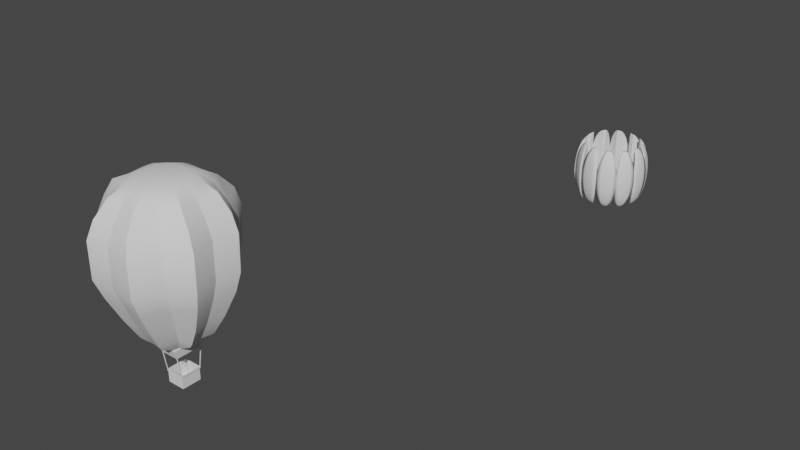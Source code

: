 # Source: Luchtbalon.blend  (saved by Blender 3.6.11; exported with 4.5.12 LTS)
import bpy
from mathutils import Matrix  # noqa: F401  (used for matrix-valued properties, if any)

bpy.ops.wm.read_factory_settings(use_empty=True)
scene = bpy.context.scene
scene.name = 'Scene'

# ---- collections
col_collection = bpy.data.collections.new('Collection'); scene.collection.children.link(col_collection)

# ---- world
world_world = bpy.data.worlds.new('World'); scene.world = world_world
world_world.use_nodes = True; world_world.node_tree.nodes.clear()
_N = world_world.node_tree.nodes; _L = world_world.node_tree.links
n0 = _N.new('ShaderNodeOutputWorld'); n0.name = 'World Output'; n0.location = (300, 300)
n1 = _N.new('ShaderNodeBackground'); n1.name = 'Background'; n1.location = (10, 300)
n1.inputs[0].default_value = (0.05088, 0.05088, 0.05088, 1.0)
_L.new(n1.outputs[0], n0.inputs[0])
n0.is_active_output = True
world_world.color = (0.05088, 0.05088, 0.05088)
world_world.use_sun_shadow = False
world_world.sun_shadow_jitter_overblur = 0.0

# ---- meshes
me_cube_001 = bpy.data.meshes.new('Cube.001')
me_cube_001.from_pydata([(-0.5676, -1.09, -1.114), (-0.5676, -1.09, 0.8258), (-0.5676, 1.09, -1.114), (-0.5676, 1.09, 0.8258), (0.5974, -1.09, -1.114), (0.5974, -1.09, 0.8258), (0.5974, 1.09, -1.114), (0.5974, 1.09, 0.8258), (-0.5676, -1.09, 1.099), (-0.5676, 1.09, 1.099), (0.5974, 1.09, 1.099), (0.5974, -1.09, 1.099), (0.5974, -1.157, 0.8258), (-0.5676, -1.157, 0.8258), (0.5974, -1.157, 1.099), (-0.5676, -1.157, 1.099), (-0.5676, 1.157, 0.8258), (0.5974, 1.157, 0.8258), (-0.5676, 1.157, 1.099), (0.5974, 1.157, 1.099), (0.6359, 1.09, 0.8258), (0.6359, -1.09, 0.8258), (0.6359, 1.09, 1.099), (0.6359, -1.09, 1.099), (-0.5999, -1.09, 0.8258), (-0.5999, 1.09, 0.8258), (-0.5999, -1.09, 1.099), (-0.5999, 1.09, 1.099), (0.6361, -1.09, 1.099), (0.6361, -1.09, 0.8258), (0.6361, -1.157, 1.099), (0.6361, -1.157, 0.8258), (0.6359, 1.09, 0.8258), (0.6359, 1.09, 1.099), (0.6359, 1.157, 0.8258), (0.6359, 1.157, 1.099), (-0.5999, 1.09, 1.099), (-0.5999, 1.09, 0.8258), (-0.5999, 1.157, 1.099), (-0.5999, 1.157, 0.8258), (-0.5997, -1.09, 0.8258), (-0.5997, -1.09, 1.099), (-0.5997, -1.157, 0.8258), (-0.5997, -1.157, 1.099), (0.5974, -1.429, 4.395), (0.5974, -1.517, 4.395), (-0.5676, -1.429, 4.395), (-0.5676, -1.517, 4.395), (-0.5676, 1.429, 4.395), (-0.5676, 1.517, 4.395), (0.5974, 1.429, 4.395), (0.5974, 1.517, 4.395), (0.6361, -1.429, 4.395), (0.6361, -1.517, 4.395), (0.6359, 1.429, 4.395), (0.6359, 1.517, 4.395), (-0.5999, 1.429, 4.395), (-0.5999, 1.517, 4.395), (-0.5997, -1.429, 4.395), (-0.5997, -1.517, 4.395), (-0.6775, -1.848, 5.927), (0.7138, -1.848, 5.927), (0.7136, 1.848, 5.927), (-0.6777, 1.848, 5.927)], [], [(2, 6, 4, 0), (10, 11, 23, 22), (8, 9, 27, 26), (5, 11, 28, 29), (43, 15, 47, 59), (13, 12, 14, 15), (11, 8, 15, 14), (1, 5, 12, 13), (13, 15, 43, 42), (17, 16, 18, 19), (9, 10, 19, 18), (7, 3, 16, 17), (35, 19, 51, 55), (21, 20, 22, 23), (5, 7, 20, 21), (11, 5, 21, 23), (7, 10, 22, 20), (25, 24, 26, 27), (9, 3, 25, 27), (3, 1, 24, 25), (1, 8, 26, 24), (29, 28, 30, 31), (18, 38, 57, 49), (14, 12, 31, 30), (12, 5, 29, 31), (33, 32, 34, 35), (17, 19, 35, 34), (7, 17, 34, 32), (10, 7, 32, 33), (37, 36, 38, 39), (3, 9, 36, 37), (16, 3, 37, 39), (18, 16, 39, 38), (41, 40, 42, 43), (10, 33, 54, 50), (8, 1, 40, 41), (1, 13, 42, 40), (6, 7, 5, 4), (2, 0, 1, 3), (0, 4, 5, 1), (2, 3, 7, 6), (57, 56, 58, 59), (50, 54, 56, 48), (46, 58, 52, 44), (14, 30, 53, 45), (36, 9, 48, 56), (8, 41, 58, 46), (11, 14, 45, 44), (30, 28, 52, 53), (9, 18, 49, 48), (33, 35, 55, 54), (38, 36, 56, 57), (15, 8, 46, 47), (41, 43, 59, 58), (28, 11, 44, 52), (19, 10, 50, 51), (59, 47, 45, 53), (47, 46, 44, 45), (55, 51, 49, 57), (51, 50, 48, 49), (59, 53, 61, 60), (54, 55, 53, 52), (57, 59, 60, 63), (60, 61, 62, 63), (53, 55, 62, 61), (55, 57, 63, 62), (56, 58, 52, 54), (1, 8, 9, 3), (9, 3, 7, 10), (10, 7, 5, 11), (11, 5, 1, 8)])
_uv = me_cube_001.uv_layers.new(name='UVMap')
_uv.uv.foreach_set('vector', [0.125, 0.5, 0.375, 0.5, 0.375, 0.75, 0.125, 0.75, 0.625, 0.5, 0.625, 0.75, 0.625, 0.75, 0.625, 0.5, 0.875, 0.75, 0.875, 0.5, 0.875, 0.5, 0.875, 0.75, 0.625, 0.75, 0.625, 0.75, 0.625, 0.75, 0.625, 0.75, 0.625, 1.0, 0.625, 1.0, 0.625, 1.0, 0.625, 1.0, 0.625, 1.0, 0.625, 0.75, 0.625, 0.75, 0.625, 1.0, 0.625, 0.75, 0.875, 0.75, 0.875, 0.75, 0.625, 0.75, 0.625, 1.0, 0.625, 0.75, 0.625, 0.75, 0.625, 1.0, 0.625, 1.0, 0.625, 1.0, 0.625, 1.0, 0.625, 1.0, 0.625, 0.5, 0.625, 0.25, 0.625, 0.25, 0.625, 0.5, 0.875, 0.5, 0.625, 0.5, 0.625, 0.5, 0.875, 0.5, 0.625, 0.5, 0.625, 0.25, 0.625, 0.25, 0.625, 0.5, 0.625, 0.5, 0.625, 0.5, 0.625, 0.5, 0.625, 0.5, 0.625, 0.75, 0.625, 0.5, 0.625, 0.5, 0.625, 0.75, 0.625, 0.75, 0.625, 0.5, 0.625, 0.5, 0.625, 0.75, 0.625, 0.75, 0.625, 0.75, 0.625, 0.75, 0.625, 0.75, 0.625, 0.5, 0.625, 0.5, 0.625, 0.5, 0.625, 0.5, 0.625, 0.25, 0.625, 0.0, 0.625, 0.0, 0.625, 0.25, 0.625, 0.25, 0.625, 0.25, 0.625, 0.25, 0.625, 0.25, 0.625, 0.25, 0.625, 0.0, 0.625, 0.0, 0.625, 0.25, 0.625, 0.0, 0.625, 0.0, 0.625, 0.0, 0.625, 0.0, 0.625, 0.75, 0.625, 0.75, 0.625, 0.75, 0.625, 0.75, 0.625, 0.25, 0.625, 0.25, 0.625, 0.25, 0.625, 0.25, 0.625, 0.75, 0.625, 0.75, 0.625, 0.75, 0.625, 0.75, 0.625, 0.75, 0.625, 0.75, 0.625, 0.75, 0.625, 0.75, 0.625, 0.5, 0.625, 0.5, 0.625, 0.5, 0.625, 0.5, 0.625, 0.5, 0.625, 0.5, 0.625, 0.5, 0.625, 0.5, 0.625, 0.5, 0.625, 0.5, 0.625, 0.5, 0.625, 0.5, 0.625, 0.5, 0.625, 0.5, 0.625, 0.5, 0.625, 0.5, 0.625, 0.25, 0.625, 0.25, 0.625, 0.25, 0.625, 0.25, 0.625, 0.25, 0.625, 0.25, 0.625, 0.25, 0.625, 0.25, 0.625, 0.25, 0.625, 0.25, 0.625, 0.25, 0.625, 0.25, 0.625, 0.25, 0.625, 0.25, 0.625, 0.25, 0.625, 0.25, 0.625, 0.0, 0.625, 0.0, 0.625, 0.0, 0.625, 0.0, 0.625, 0.5, 0.625, 0.5, 0.625, 0.5, 0.625, 0.5, 0.625, 0.0, 0.625, 0.0, 0.625, 0.0, 0.625, 0.0, 0.625, 1.0, 0.625, 1.0, 0.625, 1.0, 0.625, 1.0, 0.375, 0.5, 0.625, 0.5, 0.625, 0.75, 0.375, 0.75, 0.125, 0.5, 0.375, 1.0, 0.625, 0.0, 0.625, 0.25, 0.125, 0.75, 0.375, 0.75, 0.625, 0.75, 0.625, 1.0, 0.125, 0.5, 0.625, 0.25, 0.625, 0.5, 0.375, 0.5, 0.625, 0.25, 0.625, 0.25, 0.625, 0.0, 0.625, 0.0, 0.625, 0.5, 0.625, 0.5, 0.625, 0.25, 0.625, 0.25, 0.625, 0.0, 0.625, 0.0, 0.625, 0.75, 0.625, 0.75, 0.625, 0.75, 0.625, 0.75, 0.625, 0.75, 0.625, 0.75, 0.625, 0.25, 0.625, 0.25, 0.625, 0.25, 0.625, 0.25, 0.625, 0.0, 0.625, 0.0, 0.625, 0.0, 0.625, 0.0, 0.625, 0.75, 0.625, 0.75, 0.625, 0.75, 0.625, 0.75, 0.625, 0.75, 0.625, 0.75, 0.625, 0.75, 0.625, 0.75, 0.875, 0.5, 0.875, 0.5, 0.875, 0.5, 0.875, 0.5, 0.625, 0.5, 0.625, 0.5, 0.625, 0.5, 0.625, 0.5, 0.625, 0.25, 0.625, 0.25, 0.625, 0.25, 0.625, 0.25, 0.875, 0.75, 0.875, 0.75, 0.875, 0.75, 0.875, 0.75, 0.625, 0.0, 0.625, 0.0, 0.625, 0.0, 0.625, 0.0, 0.625, 0.75, 0.625, 0.75, 0.625, 0.75, 0.625, 0.75, 0.625, 0.5, 0.625, 0.5, 0.625, 0.5, 0.625, 0.5, 0.625, 1.0, 0.625, 1.0, 0.625, 0.75, 0.625, 0.75, 0.875, 0.75, 0.875, 0.75, 0.625, 0.75, 0.625, 0.75, 0.625, 0.5, 0.625, 0.5, 0.625, 0.25, 0.625, 0.25, 0.625, 0.5, 0.625, 0.5, 0.875, 0.5, 0.875, 0.5, 0.625, 1.0, 0.625, 0.75, 0.625, 0.75, 0.625, 1.0, 0.625, 0.5, 0.625, 0.5, 0.625, 0.75, 0.625, 0.75, 0.625, 0.25, 0.625, 0.0, 0.625, 0.0, 0.625, 0.25, 0.625, 0.0, 0.625, 0.75, 0.625, 0.5, 0.625, 0.25, 0.625, 0.75, 0.625, 0.5, 0.625, 0.5, 0.625, 0.75, 0.625, 0.5, 0.625, 0.25, 0.625, 0.25, 0.625, 0.5, 0.0, 0.0, 0.0, 0.0, 0.0, 0.0, 0.0, 0.0, 0.0, 0.0, 0.0, 0.0, 0.0, 0.0, 0.0, 0.0, 0.0, 0.0, 0.0, 0.0, 0.0, 0.0, 0.0, 0.0, 0.0, 0.0, 0.0, 0.0, 0.0, 0.0, 0.0, 0.0, 0.0, 0.0, 0.0, 0.0, 0.0, 0.0, 0.0, 0.0])
me_cube_001.update()
me_cylinder = bpy.data.meshes.new('Cylinder')
me_cylinder.from_pydata([(0.1923, 1.036, 2.9), (0.1848, 0.1674, 1.556), (0.1877, 0.5045, 1.752), (0.1839, 0.6019, 1.882), (0.1861, 0.8246, 2.322), (0.5661, 1.067, 2.9), (0.3838, 0.1691, 1.556), (0.4199, 0.5079, 1.752), (0.4431, 0.6315, 1.882), (0.5145, 0.8442, 2.322), (0.8998, 0.605, 2.9), (0.3826, 0.1142, 1.556), (0.4841, 0.1905, 1.752), (0.5553, 0.2446, 1.882), (0.7298, 0.4025, 2.322), (1.387, 0.3209, 2.9), (0.3837, 0.07265, 1.554), (0.7617, 0.1158, 1.752), (0.8775, 0.1406, 1.882), (1.138, 0.2102, 2.322), (1.289, -0.1621, 2.9), (0.3836, -0.1527, 1.554), (0.7278, -0.1531, 1.752), (0.8207, -0.1529, 1.882), (1.058, -0.1582, 2.322), (1.385, -0.6236, 2.9), (0.3839, -0.3518, 1.555), (0.7641, -0.3973, 1.752), (0.8755, -0.4281, 1.882), (1.134, -0.5152, 2.318), (0.9942, -0.9202, 2.898), (0.3843, -0.3755, 1.555), (0.5206, -0.4653, 1.75), (0.5985, -0.5216, 1.884), (0.7681, -0.6883, 2.31), (0.7147, -1.417, 2.903), (0.386, -0.4358, 1.554), (0.4453, -0.7994, 1.762), (0.4872, -0.8962, 1.88), (0.5999, -1.13, 2.311), (0.1936, -1.354, 2.9), (0.1851, -0.4394, 1.558), (0.1867, -0.7833, 1.768), (0.1908, -0.8716, 1.882), (0.1938, -1.119, 2.319), (-0.2786, -1.418, 2.9), (-0.0068, -0.4404, 1.557), (-0.05784, -0.8, 1.764), (-0.09002, -0.899, 1.884), (-0.1832, -1.141, 2.322), (-0.6186, -0.962, 2.9), (-0.004295, -0.3914, 1.557), (-0.1902, -0.5042, 1.755), (-0.2809, -0.5629, 1.884), (-0.4345, -0.7423, 2.322), (-1.131, -0.6187, 2.9), (-0.003779, -0.3711, 1.559), (-0.4543, -0.4219, 1.755), (-0.5691, -0.4519, 1.884), (-0.8685, -0.5435, 2.322), (-0.9892, -0.1566, 2.9), (0.002171, -0.1542, 1.559), (-0.4328, -0.1544, 1.752), (-0.5454, -0.1544, 1.882), (-0.8048, -0.1555, 2.322), (-1.127, 0.3368, 2.9), (0.002052, 0.08135, 1.559), (-0.4513, 0.1339, 1.752), (-0.5687, 0.1712, 1.882), (-0.8568, 0.2621, 2.322), (-0.6092, 0.6598, 2.898), (0.001507, 0.08022, 1.559), (-0.1411, 0.1919, 1.749), (-0.2371, 0.2613, 1.881), (-0.4357, 0.44, 2.319), (-0.2316, 1.09, 2.9), (0.001652, 0.1661, 1.556), (-0.04358, 0.513, 1.751), (-0.06788, 0.6287, 1.88), (-0.1422, 0.8473, 2.319), (0.1946, 1.206, 3.354), (0.1921, 0.2787, 5.137), (0.1962, 1.205, 4.174), (0.1892, 1.045, 4.55), (0.1941, 0.7672, 4.911), (0.1941, 0.5326, 5.058), (0.3591, 0.2747, 5.137), (0.6066, 1.25, 3.354), (0.4409, 0.5254, 5.058), (0.5526, 0.7989, 4.911), (0.6101, 1.139, 4.55), (0.6454, 1.252, 4.174), (0.4581, 0.2441, 5.137), (1.032, 0.7418, 3.354), (0.6039, 0.3661, 5.058), (0.8019, 0.4991, 4.911), (0.9889, 0.6423, 4.55), (1.095, 0.7686, 4.173), (0.5867, 0.1076, 5.137), (1.513, 0.3604, 3.354), (0.8537, 0.1936, 5.058), (1.116, 0.2921, 4.911), (1.394, 0.3505, 4.55), (1.536, 0.3628, 4.174), (0.5748, -0.1547, 5.137), (1.414, -0.1614, 3.354), (0.844, -0.1566, 5.058), (1.053, -0.1573, 4.911), (1.282, -0.1568, 4.55), (1.406, -0.1528, 4.174), (0.58, -0.3293, 5.137), (1.52, -0.6993, 3.354), (0.8475, -0.4346, 5.058), (1.114, -0.5561, 4.911), (1.39, -0.6538, 4.55), (1.537, -0.7036, 4.174), (0.5163, -0.4701, 5.137), (1.141, -1.061, 3.351), (0.6714, -0.632, 5.058), (0.79, -0.78, 4.91), (0.9681, -0.9073, 4.555), (1.127, -1.065, 4.173), (0.3661, -0.5755, 5.139), (0.7783, -1.589, 3.354), (0.4579, -0.8706, 5.058), (0.5662, -1.144, 4.911), (0.6937, -1.448, 4.547), (0.7764, -1.586, 4.173), (0.1777, -0.5788, 5.137), (0.1952, -1.539, 3.354), (0.1827, -0.8425, 5.058), (0.1827, -1.079, 4.911), (0.1859, -1.358, 4.56), (0.1859, -1.536, 4.174), (-0.01864, -0.5748, 5.137), (-0.3468, -1.588, 3.354), (-0.09525, -0.8744, 5.058), (-0.1845, -1.149, 4.911), (-0.2804, -1.444, 4.55), (-0.3422, -1.592, 4.174), (-0.1656, -0.5023, 5.137), (-0.7381, -1.08, 3.354), (-0.3238, -0.687, 5.057), (-0.4111, -0.8131, 4.908), (-0.5958, -0.9739, 4.547), (-0.7326, -1.087, 4.168), (-0.2343, -0.3394, 5.137), (-1.228, -0.653, 3.353), (-0.4679, -0.4419, 5.058), (-0.8042, -0.5672, 4.905), (-1.021, -0.6403, 4.55), (-1.223, -0.6803, 4.174), (-0.2396, -0.1554, 5.137), (-1.134, -0.1656, 3.354), (-0.5031, -0.1526, 5.058), (-0.6912, -0.1569, 4.905), (-0.9687, -0.158, 4.55), (-1.131, -0.158, 4.174), (-0.2403, 0.06484, 5.137), (-1.224, 0.3659, 3.354), (-0.497, 0.1604, 5.058), (-0.7905, 0.2203, 4.911), (-1.024, 0.3294, 4.55), (-1.221, 0.3658, 4.174), (-0.1765, 0.1984, 5.137), (-0.7212, 0.7392, 3.354), (-0.3441, 0.3361, 5.052), (-0.4785, 0.4402, 4.914), (-0.6458, 0.6239, 4.551), (-0.7376, 0.7265, 4.174), (-0.01577, 0.2794, 5.136), (-0.2755, 1.252, 3.35), (-0.0938, 0.5191, 5.058), (-0.1718, 0.8057, 4.911), (-0.2495, 1.14, 4.55), (-0.2808, 1.254, 4.174)], [], [(10, 15, 19, 14), (15, 20, 24, 19), (34, 39, 38, 33), (20, 105, 111, 25), (25, 111, 117, 30), (39, 44, 43, 38), (54, 59, 58, 53), (40, 129, 135, 45), (35, 40, 44, 39), (45, 50, 54, 49), (49, 54, 53, 48), (55, 147, 153, 60), (60, 153, 159, 65), (50, 55, 59, 54), (69, 74, 73, 68), (70, 75, 79, 74), (75, 171, 80, 0), (86, 81, 170, 164, 158, 152, 146, 140, 134, 128, 122, 116, 110, 104, 98, 92), (0, 5, 9, 4), (4, 9, 8, 3), (3, 8, 7, 2), (2, 7, 6, 1), (9, 14, 13, 8), (8, 13, 12, 7), (7, 12, 11, 6), (93, 87, 91, 97), (14, 19, 18, 13), (13, 18, 17, 12), (12, 17, 16, 11), (99, 93, 97, 103), (19, 24, 23, 18), (18, 23, 22, 17), (17, 22, 21, 16), (105, 99, 103, 109), (20, 25, 29, 24), (24, 29, 28, 23), (23, 28, 27, 22), (22, 27, 26, 21), (25, 30, 34, 29), (29, 34, 33, 28), (28, 33, 32, 27), (27, 32, 31, 26), (33, 38, 37, 32), (32, 37, 36, 31), (65, 70, 74, 69), (127, 121, 120, 126), (38, 43, 42, 37), (37, 42, 41, 36), (129, 123, 127, 133), (133, 127, 126, 132), (40, 45, 49, 44), (44, 49, 48, 43), (43, 48, 47, 42), (42, 47, 46, 41), (48, 53, 52, 47), (47, 52, 51, 46), (135, 139, 145, 141), (145, 139, 138, 144), (53, 58, 57, 52), (52, 57, 56, 51), (141, 145, 151, 147), (151, 145, 144, 150), (55, 60, 64, 59), (59, 64, 63, 58), (58, 63, 62, 57), (57, 62, 61, 56), (60, 65, 69, 64), (64, 69, 68, 63), (63, 68, 67, 62), (62, 67, 66, 61), (68, 73, 72, 67), (67, 72, 71, 66), (123, 117, 121, 127), (169, 163, 162, 168), (74, 79, 78, 73), (73, 78, 77, 72), (72, 77, 76, 71), (175, 169, 168, 174), (75, 0, 4, 79), (79, 4, 3, 78), (78, 3, 2, 77), (77, 2, 1, 76), (87, 80, 82, 91), (91, 82, 83, 90), (90, 83, 84, 89), (89, 84, 85, 88), (88, 85, 81, 86), (97, 91, 90, 96), (96, 90, 89, 95), (95, 89, 88, 94), (94, 88, 86, 92), (87, 93, 10, 5), (103, 97, 96, 102), (102, 96, 95, 101), (101, 95, 94, 100), (100, 94, 92, 98), (93, 99, 15, 10), (109, 103, 102, 108), (108, 102, 101, 107), (107, 101, 100, 106), (106, 100, 98, 104), (99, 105, 20, 15), (111, 105, 109, 115), (115, 109, 108, 114), (114, 108, 107, 113), (113, 107, 106, 112), (112, 106, 104, 110), (117, 111, 115, 121), (121, 115, 114, 120), (120, 114, 113, 119), (119, 113, 112, 118), (118, 112, 110, 116), (126, 120, 119, 125), (125, 119, 118, 124), (124, 118, 116, 122), (165, 159, 163, 169), (159, 165, 70, 65), (132, 126, 125, 131), (131, 125, 124, 130), (130, 124, 122, 128), (123, 129, 40, 35), (135, 129, 133, 139), (139, 133, 132, 138), (138, 132, 131, 137), (137, 131, 130, 136), (136, 130, 128, 134), (144, 138, 137, 143), (143, 137, 136, 142), (142, 136, 134, 140), (135, 141, 50, 45), (150, 144, 143, 149), (149, 143, 142, 148), (148, 142, 140, 146), (141, 147, 55, 50), (153, 147, 151, 157), (157, 151, 150, 156), (156, 150, 149, 155), (155, 149, 148, 154), (154, 148, 146, 152), (159, 153, 157, 163), (163, 157, 156, 162), (162, 156, 155, 161), (161, 155, 154, 160), (160, 154, 152, 158), (168, 162, 161, 167), (167, 161, 160, 166), (166, 160, 158, 164), (117, 123, 35, 30), (165, 171, 75, 70), (174, 168, 167, 173), (173, 167, 166, 172), (172, 166, 164, 170), (5, 10, 14, 9), (80, 171, 175, 82), (82, 175, 174, 83), (83, 174, 173, 84), (84, 173, 172, 85), (85, 172, 170, 81), (0, 80, 87, 5), (171, 165, 169, 175), (30, 35, 39, 34), (1, 6, 11, 16, 21, 26, 31, 36, 41, 46, 51, 56, 61, 66, 71, 76)])
me_cylinder.polygons.foreach_set('use_smooth', [1, 1, 1, 1, 1, 1, 1, 1, 1, 1, 1, 1, 1, 1, 1, 1, 1, 1, 1, 1, 1, 1, 1, 1, 1, 1, 1, 1, 1, 1, 1, 1, 1, 1, 1, 1, 1, 1, 1, 1, 1, 1, 1, 1, 1, 1, 1, 1, 1, 1, 1, 1, 1, 1, 1, 1, 1, 1, 1, 1, 1, 1, 1, 1, 1, 1, 1, 1, 1, 1, 1, 1, 1, 1, 1, 1, 1, 1, 1, 1, 1, 1, 1, 1, 1, 1, 1, 1, 1, 1, 1, 1, 1, 1, 1, 1, 1, 1, 1, 1, 1, 1, 1, 1, 1, 1, 1, 1, 1, 1, 1, 1, 1, 1, 1, 1, 1, 1, 1, 1, 1, 1, 1, 1, 1, 1, 1, 1, 1, 1, 1, 1, 1, 1, 1, 1, 1, 1, 1, 1, 1, 1, 1, 1, 1, 1, 1, 1, 1, 1, 1, 1, 1, 1, 1, 1, 1, 1, 1, 1, 1, 0])
_k = set([(0, 4), (0, 80), (1, 2), (2, 3), (3, 4), (10, 14), (10, 93), (11, 12), (12, 13), (13, 14), (20, 24), (20, 105), (21, 22), (22, 23), (23, 24), (30, 34), (30, 117), (31, 32), (32, 33), (33, 34), (40, 44), (40, 129), (41, 42), (42, 43), (43, 44), (50, 54), (50, 141), (51, 52), (52, 53), (53, 54), (60, 64), (60, 153), (61, 62), (62, 63), (63, 64), (70, 74), (70, 165), (71, 72), (72, 73), (73, 74), (80, 82), (81, 85), (82, 83), (83, 84), (84, 85), (92, 94), (93, 97), (94, 95), (95, 96), (96, 97), (104, 106), (105, 109), (106, 107), (107, 108), (108, 109), (116, 118), (117, 121), (118, 119), (119, 120), (120, 121), (128, 130), (129, 133), (130, 131), (131, 132), (132, 133), (140, 142), (141, 145), (142, 143), (143, 144), (144, 145), (152, 154), (153, 157), (154, 155), (155, 156), (156, 157), (165, 169), (166, 167), (167, 168), (168, 169)])
me_cylinder.attributes.new('sharp_edge', 'BOOLEAN', 'EDGE').data.foreach_set('value', [ (min(e.vertices), max(e.vertices)) in _k for e in me_cylinder.edges])
_uv = me_cylinder.uv_layers.new(name='UVMap')
_uv.uv.foreach_set('vector', [0.697, 0.7643, 0.6736, 0.7643, 0.6645, 0.7168, 0.6803, 0.7168, 0.5761, 0.7643, 0.5364, 0.7643, 0.5367, 0.7168, 0.567, 0.7168, 0.2143, 0.7253, 0.178, 0.7254, 0.1972, 0.6899, 0.228, 0.6902, 0.4507, 0.7691, 0.4507, 0.8064, 0.4065, 0.8064, 0.4127, 0.7691, 0.3173, 0.7738, 0.3111, 0.8111, 0.2813, 0.8109, 0.2929, 0.7737, 0.07816, 0.7241, 0.04478, 0.7248, 0.04453, 0.6889, 0.0689, 0.6887, 0.6919, 0.343, 0.6755, 0.343, 0.668, 0.307, 0.6771, 0.307, 0.9537, 0.4007, 0.9538, 0.438, 0.9093, 0.438, 0.9149, 0.4007, 0.0876, 0.7728, 0.04476, 0.7726, 0.04478, 0.7248, 0.07816, 0.7241, 0.8406, 0.3858, 0.8031, 0.3858, 0.7851, 0.3383, 0.8178, 0.3383, 0.8178, 0.3383, 0.7851, 0.3383, 0.7703, 0.3023, 0.798, 0.3022, 0.5907, 0.3918, 0.5935, 0.4291, 0.5535, 0.4292, 0.5527, 0.3918, 0.4531, 0.3882, 0.4538, 0.4255, 0.4101, 0.4255, 0.4125, 0.3882, 0.7099, 0.3905, 0.6817, 0.3905, 0.6755, 0.343, 0.6919, 0.343, 0.3256, 0.3469, 0.311, 0.3466, 0.3257, 0.3106, 0.3331, 0.3107, 0.1952, 0.4017, 0.1598, 0.4018, 0.1798, 0.354, 0.2132, 0.354, 0.07932, 0.4067, 0.08293, 0.4438, 0.04428, 0.4441, 0.04447, 0.4067, 0.1536, 0.2409, 0.1328, 0.2429, 0.112, 0.2409, 0.07364, 0.2249, 0.02835, 0.1572, 0.0263, 0.1364, 0.02835, 0.1156, 0.0575, 0.06107, 0.112, 0.03192, 0.1328, 0.02987, 0.192, 0.04782, 0.2373, 0.1156, 0.2393, 0.1364, 0.2373, 0.1572, 0.2214, 0.1956, 0.192, 0.2249, 0.9535, 0.7538, 0.9228, 0.7538, 0.927, 0.7063, 0.954, 0.7063, 0.954, 0.7063, 0.927, 0.7063, 0.9329, 0.6701, 0.9542, 0.6701, 0.9542, 0.6701, 0.9329, 0.6701, 0.9348, 0.6595, 0.9539, 0.6595, 0.9539, 0.6595, 0.9348, 0.6595, 0.9377, 0.6433, 0.9541, 0.6433, 0.8145, 0.7168, 0.7782, 0.7168, 0.7652, 0.6807, 0.797, 0.6807, 0.797, 0.6807, 0.7652, 0.6807, 0.7607, 0.67, 0.7868, 0.67, 0.7868, 0.67, 0.7607, 0.67, 0.7545, 0.6539, 0.759, 0.6539, 0.8061, 0.8016, 0.8478, 0.8016, 0.848, 0.8691, 0.8083, 0.869, 0.6803, 0.7168, 0.6645, 0.7168, 0.6588, 0.6807, 0.6673, 0.6807, 0.6673, 0.6807, 0.6588, 0.6807, 0.6567, 0.67, 0.6629, 0.67, 0.6629, 0.67, 0.6567, 0.67, 0.6532, 0.6537, 0.6566, 0.6539, 0.6768, 0.8016, 0.7082, 0.8016, 0.7104, 0.869, 0.6771, 0.8691, 0.567, 0.7168, 0.5367, 0.7168, 0.5372, 0.6807, 0.5613, 0.6807, 0.5613, 0.6807, 0.5372, 0.6807, 0.5371, 0.67, 0.5593, 0.67, 0.5593, 0.67, 0.5371, 0.67, 0.5372, 0.6537, 0.5557, 0.6537, 0.5365, 0.8017, 0.5794, 0.8016, 0.5796, 0.8691, 0.5372, 0.8691, 0.4507, 0.7691, 0.4127, 0.7691, 0.4216, 0.7212, 0.451, 0.7215, 0.451, 0.7215, 0.4216, 0.7212, 0.4288, 0.6854, 0.4514, 0.6854, 0.4514, 0.6854, 0.4288, 0.6854, 0.4313, 0.6747, 0.4514, 0.6747, 0.4514, 0.6747, 0.4313, 0.6747, 0.4351, 0.6585, 0.4514, 0.6584, 0.3173, 0.7738, 0.2929, 0.7737, 0.312, 0.7253, 0.3262, 0.726, 0.3262, 0.726, 0.312, 0.7253, 0.3257, 0.6902, 0.3334, 0.6901, 0.3334, 0.6901, 0.3257, 0.6902, 0.3303, 0.6793, 0.3359, 0.6795, 0.3359, 0.6795, 0.3303, 0.6793, 0.3377, 0.6632, 0.3397, 0.6632, 0.228, 0.6902, 0.1972, 0.6899, 0.2052, 0.6803, 0.2327, 0.6793, 0.2327, 0.6793, 0.2052, 0.6803, 0.2351, 0.6632, 0.24, 0.6632, 0.3195, 0.3944, 0.2929, 0.3943, 0.311, 0.3466, 0.3256, 0.3469, 0.1405, 0.8785, 0.1834, 0.8785, 0.1963, 0.9099, 0.1519, 0.9092, 0.0689, 0.6887, 0.04453, 0.6889, 0.04419, 0.6795, 0.06545, 0.679, 0.06545, 0.679, 0.04419, 0.6795, 0.04407, 0.6623, 0.06057, 0.6619, 0.04489, 0.8099, 0.09283, 0.8099, 0.09268, 0.8773, 0.04413, 0.8773, 0.04413, 0.8773, 0.09268, 0.8773, 0.08588, 0.908, 0.04413, 0.909, 0.9537, 0.4007, 0.9149, 0.4007, 0.9227, 0.3532, 0.9537, 0.353, 0.9537, 0.353, 0.9227, 0.3532, 0.9304, 0.3171, 0.9534, 0.317, 0.9534, 0.317, 0.9304, 0.3171, 0.933, 0.3073, 0.9531, 0.3077, 0.9531, 0.3077, 0.933, 0.3073, 0.9372, 0.2903, 0.953, 0.2904, 0.798, 0.3022, 0.7703, 0.3023, 0.7655, 0.2917, 0.7898, 0.2924, 0.7898, 0.2924, 0.7655, 0.2917, 0.7562, 0.2754, 0.7603, 0.2754, 0.8546, 0.4231, 0.8549, 0.4906, 0.8134, 0.49, 0.8129, 0.4231, 0.8134, 0.49, 0.8549, 0.4906, 0.8428, 0.5215, 0.8041, 0.5212, 0.6771, 0.307, 0.668, 0.307, 0.6655, 0.2964, 0.6723, 0.2964, 0.6723, 0.2964, 0.6655, 0.2964, 0.6614, 0.2803, 0.663, 0.2801, 0.7197, 0.4279, 0.7202, 0.4948, 0.6868, 0.4953, 0.6845, 0.4278, 0.6868, 0.4953, 0.7202, 0.4948, 0.7109, 0.526, 0.6835, 0.5262, 0.5907, 0.3918, 0.5527, 0.3918, 0.5526, 0.3443, 0.5845, 0.3443, 0.5845, 0.3443, 0.5526, 0.3443, 0.5525, 0.3082, 0.577, 0.3083, 0.577, 0.3083, 0.5525, 0.3082, 0.5525, 0.2975, 0.5745, 0.2977, 0.5745, 0.2977, 0.5525, 0.2975, 0.5525, 0.2816, 0.5704, 0.2816, 0.4531, 0.3882, 0.4125, 0.3882, 0.4187, 0.3407, 0.453, 0.3407, 0.453, 0.3407, 0.4187, 0.3407, 0.4262, 0.3045, 0.4529, 0.3045, 0.4529, 0.3045, 0.4262, 0.3045, 0.4292, 0.2939, 0.4529, 0.2939, 0.4529, 0.2939, 0.4292, 0.2939, 0.4335, 0.278, 0.4529, 0.278, 0.3331, 0.3107, 0.3257, 0.3106, 0.3314, 0.2997, 0.3361, 0.3, 0.3361, 0.3, 0.3314, 0.2997, 0.3406, 0.2841, 0.3405, 0.2841, 0.1403, 0.8111, 0.1837, 0.8109, 0.1834, 0.8785, 0.1405, 0.8785, 0.2874, 0.4991, 0.3171, 0.4991, 0.3201, 0.5301, 0.2959, 0.5301, 0.2132, 0.354, 0.1798, 0.354, 0.1977, 0.3179, 0.2279, 0.318, 0.2279, 0.318, 0.1977, 0.3179, 0.2072, 0.3073, 0.2336, 0.3071, 0.2336, 0.3071, 0.2072, 0.3073, 0.2358, 0.2913, 0.2428, 0.2915, 0.1464, 0.5065, 0.1897, 0.5065, 0.1981, 0.5375, 0.1557, 0.5375, 0.07932, 0.4067, 0.04447, 0.4067, 0.04498, 0.3592, 0.07198, 0.359, 0.07198, 0.359, 0.04498, 0.3592, 0.04517, 0.3231, 0.06586, 0.3229, 0.06586, 0.3229, 0.04517, 0.3231, 0.04485, 0.3124, 0.06387, 0.3123, 0.06387, 0.3123, 0.04485, 0.3124, 0.04509, 0.2963, 0.06015, 0.2962, 0.9194, 0.7911, 0.9533, 0.7911, 0.9532, 0.8585, 0.9162, 0.8585, 0.9162, 0.8585, 0.9532, 0.8585, 0.9537, 0.8895, 0.9191, 0.8895, 0.9191, 0.8895, 0.9537, 0.8895, 0.9533, 0.9191, 0.9239, 0.9191, 0.9239, 0.9191, 0.9533, 0.9191, 0.9533, 0.9312, 0.933, 0.9312, 0.933, 0.9312, 0.9533, 0.9312, 0.9535, 0.9377, 0.9398, 0.9377, 0.8083, 0.869, 0.848, 0.8691, 0.8387, 0.9, 0.7979, 0.9, 0.7979, 0.9, 0.8387, 0.9, 0.8108, 0.9296, 0.7861, 0.9296, 0.7861, 0.9296, 0.8108, 0.9296, 0.7883, 0.9417, 0.7752, 0.9417, 0.7752, 0.9417, 0.7883, 0.9417, 0.7677, 0.9483, 0.7652, 0.9483, 0.8478, 0.8016, 0.8061, 0.8016, 0.7948, 0.7643, 0.8328, 0.7643, 0.6771, 0.8691, 0.7104, 0.869, 0.7, 0.9, 0.676, 0.9, 0.676, 0.9, 0.7, 0.9, 0.6883, 0.9296, 0.6712, 0.9296, 0.6712, 0.9296, 0.6883, 0.9296, 0.6773, 0.9417, 0.6631, 0.9417, 0.6631, 0.9417, 0.6773, 0.9417, 0.6673, 0.9483, 0.6561, 0.9483, 0.7082, 0.8016, 0.6768, 0.8016, 0.6736, 0.7643, 0.697, 0.7643, 0.5372, 0.8691, 0.5796, 0.8691, 0.5786, 0.9, 0.5368, 0.9, 0.5368, 0.9, 0.5786, 0.9, 0.5738, 0.9296, 0.5368, 0.9296, 0.5368, 0.9296, 0.5738, 0.9296, 0.5657, 0.9417, 0.5369, 0.9417, 0.5369, 0.9417, 0.5657, 0.9417, 0.5586, 0.9483, 0.537, 0.9483, 0.5794, 0.8016, 0.5365, 0.8017, 0.5364, 0.7643, 0.5761, 0.7643, 0.4065, 0.8064, 0.4507, 0.8064, 0.4514, 0.8738, 0.4061, 0.8738, 0.4061, 0.8738, 0.4514, 0.8738, 0.4511, 0.9048, 0.4102, 0.9048, 0.4102, 0.9048, 0.4511, 0.9048, 0.4511, 0.9344, 0.4183, 0.9344, 0.4183, 0.9344, 0.4511, 0.9344, 0.4511, 0.9465, 0.4283, 0.9465, 0.4283, 0.9465, 0.4511, 0.9465, 0.4513, 0.953, 0.4369, 0.953, 0.2813, 0.8109, 0.3111, 0.8111, 0.3107, 0.8785, 0.2811, 0.8785, 0.2811, 0.8785, 0.3107, 0.8785, 0.3148, 0.9095, 0.294, 0.9099, 0.294, 0.9099, 0.3148, 0.9095, 0.3229, 0.9391, 0.3045, 0.939, 0.3045, 0.939, 0.3229, 0.9391, 0.3329, 0.9512, 0.3166, 0.9512, 0.3166, 0.9512, 0.3329, 0.9512, 0.3415, 0.9577, 0.3299, 0.9577, 0.1519, 0.9092, 0.1963, 0.9099, 0.2068, 0.939, 0.1769, 0.9391, 0.1769, 0.9391, 0.2068, 0.939, 0.219, 0.9512, 0.1993, 0.9512, 0.1993, 0.9512, 0.219, 0.9512, 0.2323, 0.9577, 0.2236, 0.9579, 0.2864, 0.4317, 0.3171, 0.4317, 0.3171, 0.4991, 0.2874, 0.4991, 0.3171, 0.4317, 0.2864, 0.4317, 0.2929, 0.3943, 0.3195, 0.3944, 0.04413, 0.909, 0.08588, 0.908, 0.0754, 0.9379, 0.04386, 0.9379, 0.04386, 0.9379, 0.0754, 0.9379, 0.06649, 0.95, 0.04386, 0.95, 0.04386, 0.95, 0.06649, 0.95, 0.05894, 0.9567, 0.04345, 0.9565, 0.09283, 0.8099, 0.04489, 0.8099, 0.04476, 0.7726, 0.0876, 0.7728, 0.9093, 0.438, 0.9538, 0.438, 0.953, 0.5055, 0.9096, 0.5055, 0.9096, 0.5055, 0.953, 0.5055, 0.953, 0.5372, 0.9147, 0.5364, 0.9147, 0.5364, 0.953, 0.5372, 0.9528, 0.566, 0.9226, 0.566, 0.9226, 0.566, 0.9528, 0.566, 0.9528, 0.5781, 0.9299, 0.5781, 0.9299, 0.5781, 0.9528, 0.5781, 0.9524, 0.5846, 0.9362, 0.5846, 0.8041, 0.5212, 0.8428, 0.5215, 0.8185, 0.5511, 0.7909, 0.5509, 0.7909, 0.5509, 0.8185, 0.5511, 0.7959, 0.5632, 0.7805, 0.5632, 0.7805, 0.5632, 0.7959, 0.5632, 0.7713, 0.5697, 0.7653, 0.5697, 0.8546, 0.4231, 0.8129, 0.4231, 0.8031, 0.3858, 0.8406, 0.3858, 0.6835, 0.5262, 0.7109, 0.526, 0.6977, 0.5556, 0.6775, 0.5554, 0.6775, 0.5554, 0.6977, 0.5556, 0.6873, 0.5679, 0.6672, 0.5679, 0.6672, 0.5679, 0.6873, 0.5679, 0.6721, 0.5745, 0.6588, 0.5745, 0.7197, 0.4279, 0.6845, 0.4278, 0.6817, 0.3905, 0.7099, 0.3905, 0.5535, 0.4292, 0.5935, 0.4291, 0.5958, 0.4966, 0.5528, 0.4966, 0.5528, 0.4966, 0.5958, 0.4966, 0.5925, 0.5275, 0.5528, 0.5275, 0.5528, 0.5275, 0.5925, 0.5275, 0.5865, 0.5567, 0.5527, 0.5567, 0.5527, 0.5567, 0.5865, 0.5567, 0.5762, 0.5692, 0.5524, 0.5692, 0.5524, 0.5692, 0.5762, 0.5692, 0.5678, 0.5758, 0.5526, 0.5758, 0.4101, 0.4255, 0.4538, 0.4255, 0.4532, 0.493, 0.4102, 0.493, 0.4102, 0.493, 0.4532, 0.493, 0.4532, 0.5239, 0.4131, 0.5239, 0.4131, 0.5239, 0.4532, 0.5239, 0.4531, 0.5531, 0.4221, 0.5535, 0.4221, 0.5535, 0.4531, 0.5531, 0.4528, 0.5656, 0.427, 0.5656, 0.427, 0.5656, 0.4528, 0.5656, 0.453, 0.5721, 0.4349, 0.5721, 0.2959, 0.5301, 0.3201, 0.5301, 0.3291, 0.5597, 0.311, 0.56, 0.311, 0.56, 0.3291, 0.5597, 0.334, 0.5718, 0.3195, 0.5714, 0.3195, 0.5714, 0.334, 0.5718, 0.3418, 0.5783, 0.3308, 0.5783, 0.1837, 0.8109, 0.1403, 0.8111, 0.1544, 0.774, 0.1953, 0.7737, 0.1886, 0.4391, 0.1465, 0.4388, 0.1598, 0.4018, 0.1952, 0.4017, 0.1557, 0.5375, 0.1981, 0.5375, 0.2132, 0.5674, 0.1832, 0.5671, 0.1832, 0.5671, 0.2132, 0.5674, 0.2218, 0.5788, 0.2067, 0.5792, 0.2067, 0.5792, 0.2218, 0.5788, 0.2331, 0.5857, 0.2265, 0.5856, 0.8328, 0.7643, 0.7948, 0.7643, 0.7782, 0.7168, 0.8145, 0.7168, 0.04428, 0.4441, 0.08293, 0.4438, 0.08337, 0.5115, 0.04415, 0.5115, 0.04415, 0.5115, 0.08337, 0.5115, 0.08079, 0.5424, 0.04473, 0.5424, 0.04473, 0.5424, 0.08079, 0.5424, 0.07441, 0.5721, 0.04432, 0.5721, 0.04432, 0.5721, 0.07441, 0.5721, 0.068, 0.5841, 0.04432, 0.5841, 0.04432, 0.5841, 0.068, 0.5841, 0.06158, 0.5906, 0.04449, 0.5907, 0.9535, 0.7538, 0.9533, 0.7911, 0.9194, 0.7911, 0.9228, 0.7538, 0.1465, 0.4388, 0.1886, 0.4391, 0.1897, 0.5065, 0.1464, 0.5065, 0.1953, 0.7737, 0.1544, 0.774, 0.178, 0.7254, 0.2143, 0.7253, 0.386, 0.2355, 0.4054, 0.2336, 0.4413, 0.2187, 0.4687, 0.1913, 0.4836, 0.1554, 0.4855, 0.136, 0.4836, 0.1165, 0.4413, 0.05319, 0.386, 0.03642, 0.3666, 0.03833, 0.3156, 0.06557, 0.2884, 0.1165, 0.2864, 0.136, 0.2884, 0.1554, 0.3307, 0.2187, 0.3666, 0.2336])
me_cylinder.update()
me_sphere_002 = bpy.data.meshes.new('Sphere.002')
me_sphere_002.from_pydata([(0.2043, 0.02116, 0.3044), (0.2211, 0.03614, 0.2905), (0.2369, 0.0502, 0.2677), (0.2512, 0.06291, 0.2368), (0.2635, 0.07387, 0.1987), (0.2735, 0.08277, 0.1546), (0.2809, 0.08932, 0.1057), (0.2854, 0.09334, 0.05368), (0.2869, 0.09469, 1.61e-08), (0.2854, 0.09334, -0.05368), (0.2809, 0.08932, -0.1057), (0.2735, 0.08277, -0.1546), (0.2635, 0.07387, -0.1987), (0.2512, 0.06291, -0.2368), (0.2369, 0.0502, -0.2677), (0.2211, 0.03614, -0.2905), (0.2043, 0.02116, -0.3044), (0.2048, 0.01284, 0.3044), (0.2222, 0.01975, 0.2905), (0.2386, 0.02624, 0.2677), (0.2533, 0.0321, 0.2368), (0.2661, 0.03716, 0.1987), (0.2764, 0.04126, 0.1546), (0.284, 0.04429, 0.1057), (0.2887, 0.04614, 0.05368), (0.2902, 0.04676, 1.61e-08), (0.2887, 0.04614, -0.05368), (0.284, 0.04429, -0.1057), (0.2764, 0.04126, -0.1546), (0.2661, 0.03716, -0.1987), (0.2533, 0.0321, -0.2368), (0.2386, 0.02624, -0.2677), (0.2222, 0.01975, -0.2905), (0.2048, 0.01284, -0.3044), (0.2045, 0.00416, 0.3044), (0.2216, 0.002655, 0.2905), (0.2377, 0.001242, 0.2677), (0.2521, -3.406e-05, 0.2368), (0.2647, -0.001136, 0.1987), (0.2748, -0.00203, 0.1546), (0.2823, -0.002688, 0.1057), (0.2869, -0.003091, 0.05368), (0.2884, -0.003227, 1.61e-08), (0.2869, -0.003091, -0.05368), (0.2823, -0.002688, -0.1057), (0.2748, -0.00203, -0.1546), (0.2647, -0.001136, -0.1987), (0.2521, -3.406e-05, -0.2368), (0.2377, 0.001242, -0.2677), (0.2216, 0.002655, -0.2905), (0.2045, 0.00416, -0.3044), (0.2033, -0.004443, 0.3044), (0.2192, -0.01429, 0.2905), (0.2342, -0.02353, 0.2677), (0.2477, -0.03188, 0.2368), (0.2594, -0.03909, 0.1987), (0.2688, -0.04493, 0.1546), (0.2758, -0.04924, 0.1057), (0.28, -0.05188, 0.05368), (0.2815, -0.05277, 1.61e-08), (0.28, -0.05188, -0.05368), (0.2758, -0.04924, -0.1057), (0.2688, -0.04493, -0.1546), (0.2594, -0.03909, -0.1987), (0.2477, -0.03188, -0.2368), (0.2342, -0.02353, -0.2677), (0.2192, -0.01429, -0.2905), (0.2033, -0.004443, -0.3044), (0.2013, -0.01254, 0.3044), (0.2153, -0.03023, 0.2905), (0.2284, -0.04683, 0.2677), (0.2402, -0.06184, 0.2368), (0.2504, -0.07479, 0.1987), (0.2587, -0.0853, 0.1546), (0.2648, -0.09304, 0.1057), (0.2686, -0.09778, 0.05368), (0.2698, -0.09937, 1.61e-08), (0.2686, -0.09778, -0.05368), (0.2648, -0.09304, -0.1057), (0.2587, -0.0853, -0.1546), (0.2504, -0.07479, -0.1987), (0.2402, -0.06184, -0.2368), (0.2284, -0.04683, -0.2677), (0.2153, -0.03023, -0.2905), (0.2013, -0.01254, -0.3044)], [], [(12, 11, 28, 29), (5, 4, 21, 22), (13, 12, 29, 30), (6, 5, 22, 23), (14, 13, 30, 31), (7, 6, 23, 24), (15, 14, 31, 32), (8, 7, 24, 25), (1, 0, 17, 18), (16, 15, 32, 33), (9, 8, 25, 26), (2, 1, 18, 19), (10, 9, 26, 27), (3, 2, 19, 20), (11, 10, 27, 28), (4, 3, 20, 21), (29, 28, 45, 46), (22, 21, 38, 39), (30, 29, 46, 47), (23, 22, 39, 40), (31, 30, 47, 48), (24, 23, 40, 41), (32, 31, 48, 49), (25, 24, 41, 42), (18, 17, 34, 35), (33, 32, 49, 50), (26, 25, 42, 43), (19, 18, 35, 36), (27, 26, 43, 44), (20, 19, 36, 37), (28, 27, 44, 45), (21, 20, 37, 38), (46, 45, 62, 63), (39, 38, 55, 56), (47, 46, 63, 64), (40, 39, 56, 57), (48, 47, 64, 65), (41, 40, 57, 58), (49, 48, 65, 66), (42, 41, 58, 59), (35, 34, 51, 52), (50, 49, 66, 67), (43, 42, 59, 60), (36, 35, 52, 53), (44, 43, 60, 61), (37, 36, 53, 54), (45, 44, 61, 62), (38, 37, 54, 55), (63, 62, 79, 80), (56, 55, 72, 73), (64, 63, 80, 81), (57, 56, 73, 74), (65, 64, 81, 82), (58, 57, 74, 75), (66, 65, 82, 83), (59, 58, 75, 76), (52, 51, 68, 69), (67, 66, 83, 84), (60, 59, 76, 77), (53, 52, 69, 70), (61, 60, 77, 78), (54, 53, 70, 71), (62, 61, 78, 79), (55, 54, 71, 72), (0, 1, 2, 3, 4, 5, 6, 7, 8, 9, 10, 11, 12, 13, 14, 15, 16), (68, 84, 83, 82, 81, 80, 79, 78, 77, 76, 75, 74, 73, 72, 71, 70, 69), (0, 16, 33, 50, 67, 84, 68, 51, 34, 17)])
me_sphere_002.polygons.foreach_set('use_smooth', [1, 1, 1, 1, 1, 1, 1, 1, 1, 1, 1, 1, 1, 1, 1, 1, 1, 1, 1, 1, 1, 1, 1, 1, 1, 1, 1, 1, 1, 1, 1, 1, 1, 1, 1, 1, 1, 1, 1, 1, 1, 1, 1, 1, 1, 1, 1, 1, 1, 1, 1, 1, 1, 1, 1, 1, 1, 1, 1, 1, 1, 1, 1, 1, 0, 0, 0])
_uv = me_sphere_002.uv_layers.new(name='UVMap')
_uv.uv.foreach_set('vector', [0.5714, 0.2778, 0.5714, 0.3333, 0.5357, 0.3333, 0.5357, 0.2778, 0.5714, 0.6667, 0.5714, 0.7222, 0.5357, 0.7222, 0.5357, 0.6667, 0.5714, 0.2222, 0.5714, 0.2778, 0.5357, 0.2778, 0.5357, 0.2222, 0.5714, 0.6111, 0.5714, 0.6667, 0.5357, 0.6667, 0.5357, 0.6111, 0.5714, 0.1667, 0.5714, 0.2222, 0.5357, 0.2222, 0.5357, 0.1667, 0.5714, 0.5556, 0.5714, 0.6111, 0.5357, 0.6111, 0.5357, 0.5556, 0.5714, 0.1111, 0.5714, 0.1667, 0.5357, 0.1667, 0.5357, 0.1111, 0.5714, 0.5, 0.5714, 0.5556, 0.5357, 0.5556, 0.5357, 0.5, 0.5714, 0.8889, 0.5714, 0.9444, 0.5357, 0.9444, 0.5357, 0.8889, 0.5714, 0.05556, 0.5714, 0.1111, 0.5357, 0.1111, 0.5357, 0.05556, 0.5714, 0.4444, 0.5714, 0.5, 0.5357, 0.5, 0.5357, 0.4444, 0.5714, 0.8333, 0.5714, 0.8889, 0.5357, 0.8889, 0.5357, 0.8333, 0.5714, 0.3889, 0.5714, 0.4444, 0.5357, 0.4444, 0.5357, 0.3889, 0.5714, 0.7778, 0.5714, 0.8333, 0.5357, 0.8333, 0.5357, 0.7778, 0.5714, 0.3333, 0.5714, 0.3889, 0.5357, 0.3889, 0.5357, 0.3333, 0.5714, 0.7222, 0.5714, 0.7778, 0.5357, 0.7778, 0.5357, 0.7222, 0.5357, 0.2778, 0.5357, 0.3333, 0.5, 0.3333, 0.5, 0.2778, 0.5357, 0.6667, 0.5357, 0.7222, 0.5, 0.7222, 0.5, 0.6667, 0.5357, 0.2222, 0.5357, 0.2778, 0.5, 0.2778, 0.5, 0.2222, 0.5357, 0.6111, 0.5357, 0.6667, 0.5, 0.6667, 0.5, 0.6111, 0.5357, 0.1667, 0.5357, 0.2222, 0.5, 0.2222, 0.5, 0.1667, 0.5357, 0.5556, 0.5357, 0.6111, 0.5, 0.6111, 0.5, 0.5556, 0.5357, 0.1111, 0.5357, 0.1667, 0.5, 0.1667, 0.5, 0.1111, 0.5357, 0.5, 0.5357, 0.5556, 0.5, 0.5556, 0.5, 0.5, 0.5357, 0.8889, 0.5357, 0.9444, 0.5, 0.9444, 0.5, 0.8889, 0.5357, 0.05556, 0.5357, 0.1111, 0.5, 0.1111, 0.5, 0.05556, 0.5357, 0.4444, 0.5357, 0.5, 0.5, 0.5, 0.5, 0.4444, 0.5357, 0.8333, 0.5357, 0.8889, 0.5, 0.8889, 0.5, 0.8333, 0.5357, 0.3889, 0.5357, 0.4444, 0.5, 0.4444, 0.5, 0.3889, 0.5357, 0.7778, 0.5357, 0.8333, 0.5, 0.8333, 0.5, 0.7778, 0.5357, 0.3333, 0.5357, 0.3889, 0.5, 0.3889, 0.5, 0.3333, 0.5357, 0.7222, 0.5357, 0.7778, 0.5, 0.7778, 0.5, 0.7222, 0.5, 0.2778, 0.5, 0.3333, 0.4643, 0.3333, 0.4643, 0.2778, 0.5, 0.6667, 0.5, 0.7222, 0.4643, 0.7222, 0.4643, 0.6667, 0.5, 0.2222, 0.5, 0.2778, 0.4643, 0.2778, 0.4643, 0.2222, 0.5, 0.6111, 0.5, 0.6667, 0.4643, 0.6667, 0.4643, 0.6111, 0.5, 0.1667, 0.5, 0.2222, 0.4643, 0.2222, 0.4643, 0.1667, 0.5, 0.5556, 0.5, 0.6111, 0.4643, 0.6111, 0.4643, 0.5556, 0.5, 0.1111, 0.5, 0.1667, 0.4643, 0.1667, 0.4643, 0.1111, 0.5, 0.5, 0.5, 0.5556, 0.4643, 0.5556, 0.4643, 0.5, 0.5, 0.8889, 0.5, 0.9444, 0.4643, 0.9444, 0.4643, 0.8889, 0.5, 0.05556, 0.5, 0.1111, 0.4643, 0.1111, 0.4643, 0.05556, 0.5, 0.4444, 0.5, 0.5, 0.4643, 0.5, 0.4643, 0.4444, 0.5, 0.8333, 0.5, 0.8889, 0.4643, 0.8889, 0.4643, 0.8333, 0.5, 0.3889, 0.5, 0.4444, 0.4643, 0.4444, 0.4643, 0.3889, 0.5, 0.7778, 0.5, 0.8333, 0.4643, 0.8333, 0.4643, 0.7778, 0.5, 0.3333, 0.5, 0.3889, 0.4643, 0.3889, 0.4643, 0.3333, 0.5, 0.7222, 0.5, 0.7778, 0.4643, 0.7778, 0.4643, 0.7222, 0.4643, 0.2778, 0.4643, 0.3333, 0.4286, 0.3333, 0.4286, 0.2778, 0.4643, 0.6667, 0.4643, 0.7222, 0.4286, 0.7222, 0.4286, 0.6667, 0.4643, 0.2222, 0.4643, 0.2778, 0.4286, 0.2778, 0.4286, 0.2222, 0.4643, 0.6111, 0.4643, 0.6667, 0.4286, 0.6667, 0.4286, 0.6111, 0.4643, 0.1667, 0.4643, 0.2222, 0.4286, 0.2222, 0.4286, 0.1667, 0.4643, 0.5556, 0.4643, 0.6111, 0.4286, 0.6111, 0.4286, 0.5556, 0.4643, 0.1111, 0.4643, 0.1667, 0.4286, 0.1667, 0.4286, 0.1111, 0.4643, 0.5, 0.4643, 0.5556, 0.4286, 0.5556, 0.4286, 0.5, 0.4643, 0.8889, 0.4643, 0.9444, 0.4286, 0.9444, 0.4286, 0.8889, 0.4643, 0.05556, 0.4643, 0.1111, 0.4286, 0.1111, 0.4286, 0.05556, 0.4643, 0.4444, 0.4643, 0.5, 0.4286, 0.5, 0.4286, 0.4444, 0.4643, 0.8333, 0.4643, 0.8889, 0.4286, 0.8889, 0.4286, 0.8333, 0.4643, 0.3889, 0.4643, 0.4444, 0.4286, 0.4444, 0.4286, 0.3889, 0.4643, 0.7778, 0.4643, 0.8333, 0.4286, 0.8333, 0.4286, 0.7778, 0.4643, 0.3333, 0.4643, 0.3889, 0.4286, 0.3889, 0.4286, 0.3333, 0.4643, 0.7222, 0.4643, 0.7778, 0.4286, 0.7778, 0.4286, 0.7222, 0.5714, 0.9444, 0.5714, 0.8889, 0.5714, 0.8333, 0.5714, 0.7778, 0.5714, 0.7222, 0.5714, 0.6667, 0.5714, 0.6111, 0.5714, 0.5556, 0.5714, 0.5, 0.5714, 0.4444, 0.5714, 0.3889, 0.5714, 0.3333, 0.5714, 0.2778, 0.5714, 0.2222, 0.5714, 0.1667, 0.5714, 0.1111, 0.5714, 0.05556, 0.4286, 0.9444, 0.4286, 0.05556, 0.4286, 0.1111, 0.4286, 0.1667, 0.4286, 0.2222, 0.4286, 0.2778, 0.4286, 0.3333, 0.4286, 0.3889, 0.4286, 0.4444, 0.4286, 0.5, 0.4286, 0.5556, 0.4286, 0.6111, 0.4286, 0.6667, 0.4286, 0.7222, 0.4286, 0.7778, 0.4286, 0.8333, 0.4286, 0.8889, 0.5714, 0.9444, 0.5714, 0.05556, 0.5357, 0.05556, 0.5, 0.05556, 0.4643, 0.05556, 0.4286, 0.05556, 0.4286, 0.9444, 0.4643, 0.9444, 0.5, 0.9444, 0.5357, 0.9444])
me_sphere_002.update()

# ---- objects
ob_empty = bpy.data.objects.new('Empty', None)
ob_mand = bpy.data.objects.new('Mand', me_cube_001)
ob_ballon = bpy.data.objects.new('Ballon', me_cylinder)
ob_oefenen = bpy.data.objects.new('Oefenen', me_sphere_002)

# ---- transforms, parenting, visibility, modifiers, constraints
ob_empty.location = (1.812, 4.252, 1.091)
ob_empty.rotation_euler = (0.0, 0.0, 0.8901)
ob_mand.location = (0.000421, -0.004557, 0.06171)
ob_mand.scale = (0.1589, 0.09132, 0.06109)
ob_ballon.location = (-0.07557, 0.06137, -0.2749)
ob_ballon.scale = (0.4441, 0.4441, 0.4441)
_m = ob_ballon.modifiers.new('EdgeSplit', 'EDGE_SPLIT')
_m.split_angle = 0.48
ob_oefenen.location = (1.812, 4.252, 1.091)
ob_oefenen.rotation_euler = (0.0, -0.0, 0.3576)
_m = ob_oefenen.modifiers.new('Array', 'ARRAY')
_m.count = 12
_m.relative_offset_displace = (0.0, 0.2, 0.0)
_m.use_object_offset = True
_m.offset_object = ob_empty

# ---- collection membership
scene.collection.objects.link(ob_empty)
col_collection.objects.link(ob_mand)
col_collection.objects.link(ob_ballon)
col_collection.objects.link(ob_oefenen)

# ---- scene / render settings (as saved in the file)
scene.frame_start = 1; scene.frame_end = 250; scene.frame_set(83)
scene.render.engine = 'BLENDER_EEVEE_NEXT'
scene.cycles.sampling_pattern = 'TABULATED_SOBOL'
scene.view_settings.view_transform = 'Filmic'
bpy.context.view_layer.update()

# ---- added for rendering (the .blend has no active camera and no usable light): camera, sun
cam_auto = bpy.data.cameras.new('AutoCamera')
cam_auto.lens = 50.0
cam_auto.sensor_width = 36.0
cam_auto.clip_end = 1000.0
ob_auto_camera = bpy.data.objects.new('AutoCamera', cam_auto)
scene.collection.objects.link(ob_auto_camera)
ob_auto_camera.location = (6.69422, -5.05187, 5.72301)
ob_auto_camera.rotation_euler = (1.09748, -7.21219e-08, 0.694738)
scene.camera = ob_auto_camera
light_auto_sun = bpy.data.lights.new('AutoSun', 'SUN')
light_auto_sun.energy = 3.0
light_auto_sun.angle = 0.0523599
ob_auto_sun = bpy.data.objects.new('AutoSun', light_auto_sun)
scene.collection.objects.link(ob_auto_sun)
ob_auto_sun.rotation_euler = (0.872665, 0.174533, 0.523599)
bpy.context.view_layer.update()
